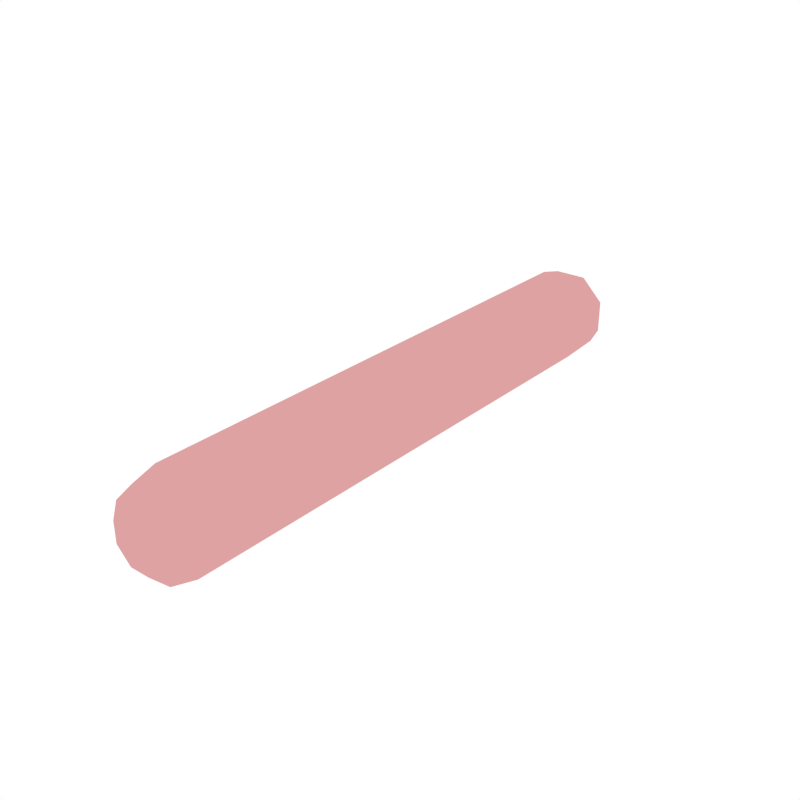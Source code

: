 # Source: Sausage_Raw.blend  (saved by Blender 4.3.34; exported with 4.5.12 LTS)
import bpy
from mathutils import Matrix  # noqa: F401  (used for matrix-valued properties, if any)

bpy.ops.wm.read_factory_settings(use_empty=True)
scene = bpy.context.scene
scene.name = 'Scene'

# ---- collections
col_collection_1 = bpy.data.collections.new('Collection 1'); scene.collection.children.link(col_collection_1)

# ---- materials (node trees are filled in below, after node groups)
mat_hotdog = bpy.data.materials.new('Hotdog')
mat_hotdog.alpha_threshold = 0.0
mat_hotdog.diffuse_color = (0.7239, 0.3628, 0.3562, 1.0)
mat_hotdog.roughness = 0.5

# ---- material node trees

# ---- world
world_world = bpy.data.worlds.new('World'); scene.world = world_world
world_world.color = (1.0, 1.0, 1.0)
world_world.use_sun_shadow = False
world_world.sun_shadow_jitter_overblur = 0.0
world_world.cycles.sampling_method = 'NONE'
world_world.cycles.sample_map_resolution = 256

# ---- meshes
me_cylinder_007 = bpy.data.meshes.new('Cylinder.007')
me_cylinder_007.from_pydata([(0.0493, -0.7089, 0.1207), (0.04303, -0.7746, 0.1053), (0.1196, -0.7089, 0.05072), (0.1044, -0.7746, 0.04427), (0.1198, -0.7089, -0.04894), (0.1046, -0.7746, -0.04272), (0.04984, -0.7089, -0.1199), (0.0435, -0.7746, -0.1047), (-0.0493, -0.7089, -0.1207), (-0.04303, -0.7746, -0.1053), (-0.1196, -0.7089, -0.05072), (-0.1044, -0.7746, -0.04427), (-0.1198, -0.7089, 0.04894), (-0.1046, -0.7746, 0.04272), (-0.04984, -0.7089, 0.1199), (-0.0435, -0.7746, 0.1047), (0.01302, -0.824, 0.03186), (0.02765, -0.8124, 0.06769), (0.03157, -0.824, 0.01339), (0.06707, -0.8124, 0.02845), (0.03163, -0.824, -0.01292), (0.0672, -0.8124, -0.02745), (0.01316, -0.824, -0.03167), (0.02796, -0.8124, -0.06727), (-0.01302, -0.824, -0.03187), (-0.02765, -0.8124, -0.06769), (-0.03157, -0.824, -0.01339), (-0.06707, -0.8124, -0.02845), (-0.03163, -0.824, 0.01292), (-0.0672, -0.8124, 0.02745), (-0.01316, -0.824, 0.03167), (-0.02796, -0.8124, 0.06727), (-0.01312, -0.8281, 0.01306), (-0.01306, -0.8281, -0.01326), (0.01307, -0.8281, 0.01326), (0.01313, -0.8281, -0.01306), (0.0493, 0.7089, 0.1207), (0.04303, 0.7746, 0.1053), (0.1196, 0.7089, 0.05072), (0.1044, 0.7746, 0.04427), (0.1198, 0.7089, -0.04894), (0.1046, 0.7746, -0.04272), (0.04984, 0.7089, -0.1199), (0.0435, 0.7746, -0.1047), (-0.0493, 0.7089, -0.1207), (-0.04303, 0.7746, -0.1053), (-0.1196, 0.7089, -0.05072), (-0.1044, 0.7746, -0.04427), (-0.1198, 0.7089, 0.04894), (-0.1046, 0.7746, 0.04272), (-0.04984, 0.7089, 0.1199), (-0.0435, 0.7746, 0.1047), (0.01302, 0.824, 0.03187), (0.02765, 0.8124, 0.06769), (0.03157, 0.824, 0.01339), (0.06707, 0.8124, 0.02845), (0.03163, 0.824, -0.01292), (0.0672, 0.8124, -0.02745), (0.01316, 0.824, -0.03167), (0.02796, 0.8124, -0.06727), (-0.01302, 0.824, -0.03186), (-0.02765, 0.8124, -0.06769), (-0.03157, 0.824, -0.01339), (-0.06707, 0.8124, -0.02845), (-0.03163, 0.824, 0.01292), (-0.0672, 0.8124, 0.02745), (-0.01316, 0.824, 0.03167), (-0.02796, 0.8124, 0.06727), (-0.01312, 0.8281, 0.01306), (-0.01306, 0.8281, -0.01326), (0.01307, 0.8281, 0.01326), (0.01313, 0.8281, -0.01306)], [], [(14, 50, 48, 12), (4, 40, 38, 2), (6, 42, 40, 4), (8, 44, 42, 6), (10, 46, 44, 8), (12, 48, 46, 10), (2, 38, 36, 0), (2, 0, 1, 3), (18, 34, 35, 20), (4, 2, 3, 5), (7, 5, 21, 23), (6, 4, 5, 7), (9, 7, 23, 25), (8, 6, 7, 9), (11, 9, 25, 27), (10, 8, 9, 11), (13, 11, 27, 29), (12, 10, 11, 13), (15, 13, 29, 31), (14, 12, 13, 15), (0, 14, 15, 1), (3, 1, 17, 19), (5, 3, 19, 21), (16, 18, 19, 17), (18, 20, 21, 19), (20, 22, 23, 21), (22, 24, 25, 23), (24, 26, 27, 25), (26, 28, 29, 27), (28, 30, 31, 29), (30, 16, 17, 31), (1, 15, 31, 17), (20, 35, 22), (28, 32, 30), (24, 33, 26), (30, 32, 34, 16), (33, 32, 28, 26), (16, 34, 18), (22, 35, 33, 24), (35, 34, 32, 33), (38, 39, 37, 36), (54, 56, 71, 70), (40, 41, 39, 38), (43, 59, 57, 41), (42, 43, 41, 40), (45, 61, 59, 43), (44, 45, 43, 42), (47, 63, 61, 45), (46, 47, 45, 44), (49, 65, 63, 47), (48, 49, 47, 46), (51, 67, 65, 49), (50, 51, 49, 48), (36, 37, 51, 50), (39, 55, 53, 37), (41, 57, 55, 39), (52, 53, 55, 54), (54, 55, 57, 56), (56, 57, 59, 58), (58, 59, 61, 60), (60, 61, 63, 62), (62, 63, 65, 64), (64, 65, 67, 66), (66, 67, 53, 52), (37, 53, 67, 51), (56, 58, 71), (64, 66, 68), (60, 62, 69), (66, 52, 70, 68), (69, 62, 64, 68), (52, 54, 70), (58, 60, 69, 71), (71, 69, 68, 70), (0, 36, 50, 14)])
me_cylinder_007.materials.append(mat_hotdog)
me_cylinder_007.use_remesh_preserve_volume = False
me_cylinder_007.use_remesh_preserve_attributes = False
me_cylinder_007.use_mirror_vertex_groups = False
me_cylinder_007.update()

# ---- objects
ob_sausage_raw = bpy.data.objects.new('Sausage_Raw', me_cylinder_007)

# ---- transforms, parenting, visibility, modifiers, constraints
ob_sausage_raw.location = (0.0, 0.0, 0.0)
ob_sausage_raw.lineart.crease_threshold = 0.0

# ---- collection membership
col_collection_1.objects.link(ob_sausage_raw)

# ---- scene / render settings (as saved in the file)
scene.frame_start = 1; scene.frame_end = 250; scene.frame_set(0)
scene.render.engine = 'CYCLES'
scene.render.resolution_x = 1000
scene.render.resolution_y = 1000
scene.render.dither_intensity = 0.0
scene.cycles.samples = 200
scene.cycles.sampling_pattern = 'TABULATED_SOBOL'
scene.cycles.light_sampling_threshold = 0.0
scene.cycles.use_adaptive_sampling = False
scene.cycles.use_light_tree = False
scene.cycles.caustics_reflective = False
scene.cycles.caustics_refractive = False
scene.cycles.blur_glossy = 0.0
scene.cycles.max_bounces = 2
scene.cycles.pixel_filter_type = 'GAUSSIAN'
scene.cycles.sample_clamp_indirect = 0.0
scene.view_settings.view_transform = 'Standard'
bpy.context.view_layer.update()

# ---- added for rendering (the .blend has no active camera): camera
cam_auto = bpy.data.cameras.new('AutoCamera')
cam_auto.lens = 50.0
cam_auto.sensor_width = 36.0
cam_auto.clip_end = 1000.0
ob_auto_camera = bpy.data.objects.new('AutoCamera', cam_auto)
scene.collection.objects.link(ob_auto_camera)
ob_auto_camera.location = (1.56426, -1.87711, 1.25141)
ob_auto_camera.rotation_euler = (1.09748, -7.21219e-08, 0.694738)
scene.camera = ob_auto_camera
bpy.context.view_layer.update()
